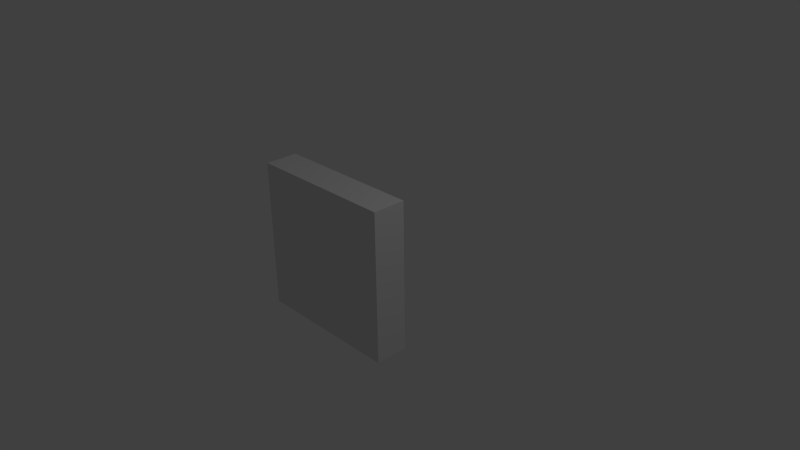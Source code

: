 # Source: button.blend  (saved by Blender 2.69.0; exported with 4.5.12 LTS)
import bpy
from mathutils import Matrix  # noqa: F401  (used for matrix-valued properties, if any)

bpy.ops.wm.read_factory_settings(use_empty=True)
scene = bpy.context.scene
scene.name = 'Scene'

# ---- collections
col_collection_1 = bpy.data.collections.new('Collection 1'); scene.collection.children.link(col_collection_1)

# ---- world
world_world = bpy.data.worlds.new('World'); scene.world = world_world
world_world.color = (0.05088, 0.05088, 0.05088)
world_world.use_sun_shadow = False
world_world.sun_shadow_jitter_overblur = 0.0
world_world.cycles.sampling_method = 'MANUAL'
world_world.cycles.sample_map_resolution = 256

# ---- cameras
cam_camera = bpy.data.cameras.new('Camera')
cam_camera.clip_end = 100.0
cam_camera.lens = 35.0
cam_camera.sensor_width = 32.0
cam_camera.sensor_height = 18.0
cam_camera.ortho_scale = 7.314
cam_camera.dof.focus_distance = 0.0
cam_camera.dof.aperture_fstop = 128.0

# ---- lights
light_lamp = bpy.data.lights.new('Lamp', 'POINT')
light_lamp.transmission_factor = 0.0
light_lamp.cutoff_distance = 30.0
light_lamp.energy = 100.0
light_lamp.shadow_buffer_clip_start = 1.001
light_lamp.shadow_soft_size = 0.1
light_lamp.shadow_maximum_resolution = 0.006
light_lamp.use_absolute_resolution = True
light_lamp.cycles.use_multiple_importance_sampling = False

# ---- meshes
me_cylinder = bpy.data.meshes.new('Cylinder')
me_cylinder.from_pydata([(0.0, 1.0, -1.0), (0.0, 1.0, -0.8553), (0.1951, 0.9808, -1.0), (0.1951, 0.9808, -0.8553), (0.3827, 0.9239, -1.0), (0.3827, 0.9239, -0.8553), (0.5556, 0.8315, -1.0), (0.5556, 0.8315, -0.8553), (0.7071, 0.7071, -1.0), (0.7071, 0.7071, -0.8553), (0.8315, 0.5556, -1.0), (0.8315, 0.5556, -0.8553), (0.9239, 0.3827, -1.0), (0.9239, 0.3827, -0.8553), (0.9808, 0.1951, -1.0), (0.9808, 0.1951, -0.8553), (1.0, 7.55e-08, -1.0), (1.0, 7.55e-08, -0.8553), (0.9808, -0.1951, -1.0), (0.9808, -0.1951, -0.8553), (0.9239, -0.3827, -1.0), (0.9239, -0.3827, -0.8553), (0.8315, -0.5556, -1.0), (0.8315, -0.5556, -0.8553), (0.7071, -0.7071, -1.0), (0.7071, -0.7071, -0.8553), (0.5556, -0.8315, -1.0), (0.5556, -0.8315, -0.8553), (0.3827, -0.9239, -1.0), (0.3827, -0.9239, -0.8553), (0.1951, -0.9808, -1.0), (0.1951, -0.9808, -0.8553), (-3.258e-07, -1.0, -1.0), (-3.258e-07, -1.0, -0.8553), (-0.1951, -0.9808, -1.0), (-0.1951, -0.9808, -0.8553), (-0.3827, -0.9239, -1.0), (-0.3827, -0.9239, -0.8553), (-0.5556, -0.8315, -1.0), (-0.5556, -0.8315, -0.8553), (-0.7071, -0.7071, -1.0), (-0.7071, -0.7071, -0.8553), (-0.8315, -0.5556, -1.0), (-0.8315, -0.5556, -0.8553), (-0.9239, -0.3827, -1.0), (-0.9239, -0.3827, -0.8553), (-0.9808, -0.1951, -1.0), (-0.9808, -0.1951, -0.8553), (-1.0, 9.656e-07, -1.0), (-1.0, 9.656e-07, -0.8553), (-0.9808, 0.1951, -1.0), (-0.9808, 0.1951, -0.8553), (-0.9239, 0.3827, -1.0), (-0.9239, 0.3827, -0.8553), (-0.8315, 0.5556, -1.0), (-0.8315, 0.5556, -0.8553), (-0.7071, 0.7071, -1.0), (-0.7071, 0.7071, -0.8553), (-0.5556, 0.8315, -1.0), (-0.5556, 0.8315, -0.8553), (-0.3827, 0.9239, -1.0), (-0.3827, 0.9239, -0.8553), (-0.1951, 0.9808, -1.0), (-0.1951, 0.9808, -0.8553)], [], [(0, 1, 3, 2), (2, 3, 5, 4), (4, 5, 7, 6), (6, 7, 9, 8), (8, 9, 11, 10), (10, 11, 13, 12), (12, 13, 15, 14), (14, 15, 17, 16), (16, 17, 19, 18), (18, 19, 21, 20), (20, 21, 23, 22), (22, 23, 25, 24), (24, 25, 27, 26), (26, 27, 29, 28), (28, 29, 31, 30), (30, 31, 33, 32), (32, 33, 35, 34), (34, 35, 37, 36), (36, 37, 39, 38), (38, 39, 41, 40), (40, 41, 43, 42), (42, 43, 45, 44), (44, 45, 47, 46), (46, 47, 49, 48), (48, 49, 51, 50), (50, 51, 53, 52), (52, 53, 55, 54), (54, 55, 57, 56), (56, 57, 59, 58), (58, 59, 61, 60), (3, 1, 63, 61, 59, 57, 55, 53, 51, 49, 47, 45, 43, 41, 39, 37, 35, 33, 31, 29, 27, 25, 23, 21, 19, 17, 15, 13, 11, 9, 7, 5), (62, 63, 1, 0), (60, 61, 63, 62), (0, 2, 4, 6, 8, 10, 12, 14, 16, 18, 20, 22, 24, 26, 28, 30, 32, 34, 36, 38, 40, 42, 44, 46, 48, 50, 52, 54, 56, 58, 60, 62)])
me_cylinder.use_remesh_preserve_volume = False
me_cylinder.use_remesh_preserve_attributes = False
me_cylinder.use_mirror_vertex_groups = False
me_cylinder.update()
me_cube_001 = bpy.data.meshes.new('Cube.001')
me_cube_001.from_pydata([(-1.0, -1.0, -1.0), (-1.0, -0.5605, -1.0), (1.0, -0.5605, -1.0), (1.0, -1.0, -1.0), (-1.0, -1.0, 1.0), (-1.0, -0.5605, 1.0), (1.0, -0.5605, 1.0), (1.0, -1.0, 1.0)], [], [(4, 5, 1, 0), (5, 6, 2, 1), (6, 7, 3, 2), (7, 4, 0, 3), (0, 1, 2, 3), (7, 6, 5, 4)])
me_cube_001.use_remesh_preserve_volume = False
me_cube_001.use_remesh_preserve_attributes = False
me_cube_001.use_mirror_vertex_groups = False
me_cube_001.update()

# ---- objects
ob_cylinder = bpy.data.objects.new('Cylinder', me_cylinder)
ob_cube = bpy.data.objects.new('Cube', me_cube_001)
ob_lamp = bpy.data.objects.new('Lamp', light_lamp)
ob_camera = bpy.data.objects.new('Camera', cam_camera)

# ---- transforms, parenting, visibility, modifiers, constraints
ob_cylinder.location = (0.01185, -0.8174, 0.1981)
ob_cylinder.rotation_euler = (1.569, 2.22e-16, 2.216e-16)
ob_cylinder.scale = (0.5101, 0.5101, 0.5101)
ob_cylinder.lineart.crease_threshold = 0.0
ob_cube.location = (-0.02895, 0.1822, 0.201)
ob_cube.lineart.crease_threshold = 0.0
ob_lamp.location = (4.076, 1.005, 5.904)
ob_lamp.rotation_euler = (0.6503, 0.05522, 1.866)
ob_lamp.lock_rotations_4d = False
ob_lamp.empty_display_type = 'ARROWS'
ob_lamp.color = (0.0, 0.0, 0.0, 0.0)
ob_lamp.lineart.crease_threshold = 0.0
ob_camera.location = (7.481, -6.508, 5.344)
ob_camera.rotation_euler = (1.109, 0.01082, 0.8149)
ob_camera.lock_rotations_4d = False
ob_camera.empty_display_type = 'ARROWS'
ob_camera.color = (0.0, 0.0, 0.0, 0.0)
ob_camera.display_type = 'WIRE'
ob_camera.lineart.crease_threshold = 0.0

# ---- collection membership
col_collection_1.objects.link(ob_cylinder)
col_collection_1.objects.link(ob_cube)
col_collection_1.objects.link(ob_lamp)
col_collection_1.objects.link(ob_camera)

# ---- scene / render settings (as saved in the file)
scene.camera = ob_camera
scene.frame_start = 1; scene.frame_end = 250; scene.frame_set(2)
scene.render.engine = 'BLENDER_EEVEE_NEXT'
scene.render.image_settings.compression = 90
scene.render.resolution_percentage = 50
scene.render.dither_intensity = 0.0
scene.cycles.use_denoising = False
scene.cycles.samples = 10
scene.cycles.sampling_pattern = 'TABULATED_SOBOL'
scene.cycles.light_sampling_threshold = 0.0
scene.cycles.use_adaptive_sampling = False
scene.cycles.use_light_tree = False
scene.cycles.blur_glossy = 0.0
scene.cycles.volume_bounces = 1
scene.cycles.pixel_filter_type = 'GAUSSIAN'
scene.cycles.sample_clamp_indirect = 0.0
scene.view_settings.view_transform = 'Standard'
bpy.context.view_layer.update()
